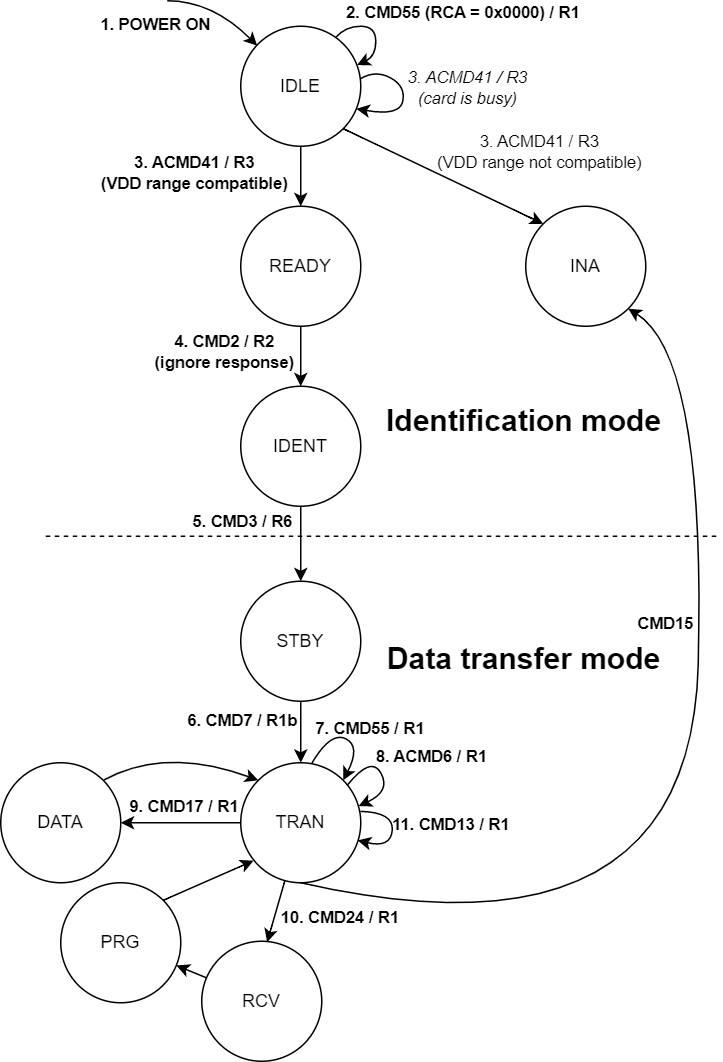

The diagram above was exported from draw.io. Its source (the exported page's mxGraphModel, read from the mxfile embedded in the PNG):
<mxGraphModel dx="743" dy="480" grid="1" gridSize="10" guides="1" tooltips="1" connect="1" arrows="1" fold="1" page="1" pageScale="1" pageWidth="827" pageHeight="1169" math="0" shadow="0">
  <root>
    <mxCell id="0" />
    <mxCell id="1" parent="0" />
    <mxCell id="ZjYZ1jOLjF3a_fjfkov7-1" value="IDLE" style="ellipse;whiteSpace=wrap;html=1;aspect=fixed;" parent="1" vertex="1">
      <mxGeometry x="360" y="80" width="80" height="80" as="geometry" />
    </mxCell>
    <mxCell id="ZjYZ1jOLjF3a_fjfkov7-2" value="" style="curved=1;endArrow=classic;html=1;rounded=0;" parent="1" edge="1">
      <mxGeometry width="50" height="50" relative="1" as="geometry">
        <mxPoint x="311" y="63" as="sourcePoint" />
        <mxPoint x="371" y="93" as="targetPoint" />
        <Array as="points">
          <mxPoint x="341" y="63" />
        </Array>
      </mxGeometry>
    </mxCell>
    <mxCell id="ZjYZ1jOLjF3a_fjfkov7-3" value="&lt;b&gt;1. POWER ON&lt;/b&gt;" style="edgeLabel;html=1;align=center;verticalAlign=middle;resizable=0;points=[];labelBackgroundColor=none;" parent="ZjYZ1jOLjF3a_fjfkov7-2" vertex="1" connectable="0">
      <mxGeometry x="0.0844" y="-4" relative="1" as="geometry">
        <mxPoint x="-42" y="6" as="offset" />
      </mxGeometry>
    </mxCell>
    <mxCell id="ZjYZ1jOLjF3a_fjfkov7-10" value="INA" style="ellipse;whiteSpace=wrap;html=1;aspect=fixed;" parent="1" vertex="1">
      <mxGeometry x="550" y="200" width="80" height="80" as="geometry" />
    </mxCell>
    <mxCell id="ZjYZ1jOLjF3a_fjfkov7-11" value="" style="curved=1;endArrow=classic;html=1;rounded=0;entryX=0;entryY=0;entryDx=0;entryDy=0;exitX=1;exitY=1;exitDx=0;exitDy=0;" parent="1" source="ZjYZ1jOLjF3a_fjfkov7-1" target="ZjYZ1jOLjF3a_fjfkov7-10" edge="1">
      <mxGeometry width="50" height="50" relative="1" as="geometry">
        <mxPoint x="396.8799999999999" y="183.76" as="sourcePoint" />
        <mxPoint x="292.0000000000001" y="240" as="targetPoint" />
        <Array as="points" />
      </mxGeometry>
    </mxCell>
    <mxCell id="ZjYZ1jOLjF3a_fjfkov7-12" value="3. ACMD41 / R3&lt;br&gt;(VDD range not compatible)" style="edgeLabel;html=1;align=center;verticalAlign=middle;resizable=0;points=[];labelBackgroundColor=none;" parent="ZjYZ1jOLjF3a_fjfkov7-11" vertex="1" connectable="0">
      <mxGeometry x="0.6641" relative="1" as="geometry">
        <mxPoint x="19" y="-38" as="offset" />
      </mxGeometry>
    </mxCell>
    <mxCell id="ZjYZ1jOLjF3a_fjfkov7-14" value="" style="curved=1;endArrow=classic;html=1;rounded=0;exitX=0.792;exitY=0.092;exitDx=0;exitDy=0;exitPerimeter=0;entryX=0.969;entryY=0.323;entryDx=0;entryDy=0;entryPerimeter=0;" parent="1" source="ZjYZ1jOLjF3a_fjfkov7-1" target="ZjYZ1jOLjF3a_fjfkov7-1" edge="1">
      <mxGeometry width="50" height="50" relative="1" as="geometry">
        <mxPoint x="423.48" y="86.15999999999997" as="sourcePoint" />
        <mxPoint x="439" y="110" as="targetPoint" />
        <Array as="points">
          <mxPoint x="430" y="80" />
          <mxPoint x="450" y="80" />
          <mxPoint x="450" y="100" />
        </Array>
      </mxGeometry>
    </mxCell>
    <mxCell id="ZjYZ1jOLjF3a_fjfkov7-16" value="&lt;b style=&quot;&quot;&gt;2. CMD55 (RCA = 0x0000) / R1&lt;/b&gt;" style="edgeLabel;html=1;align=center;verticalAlign=middle;resizable=0;points=[];labelBackgroundColor=none;" parent="ZjYZ1jOLjF3a_fjfkov7-14" vertex="1" connectable="0">
      <mxGeometry x="-0.0997" y="-1" relative="1" as="geometry">
        <mxPoint x="59" y="-10" as="offset" />
      </mxGeometry>
    </mxCell>
    <mxCell id="ZjYZ1jOLjF3a_fjfkov7-17" value="" style="curved=1;endArrow=classic;html=1;rounded=0;exitX=1;exitY=0.436;exitDx=0;exitDy=0;exitPerimeter=0;entryX=0.963;entryY=0.688;entryDx=0;entryDy=0;entryPerimeter=0;" parent="1" source="ZjYZ1jOLjF3a_fjfkov7-1" target="ZjYZ1jOLjF3a_fjfkov7-1" edge="1">
      <mxGeometry width="50" height="50" relative="1" as="geometry">
        <mxPoint x="439.3600000000001" y="116.36000000000001" as="sourcePoint" />
        <mxPoint x="440" y="136" as="targetPoint" />
        <Array as="points">
          <mxPoint x="450" y="109" />
          <mxPoint x="470" y="120" />
          <mxPoint x="466" y="140" />
        </Array>
      </mxGeometry>
    </mxCell>
    <mxCell id="ZjYZ1jOLjF3a_fjfkov7-18" value="&lt;i style=&quot;&quot;&gt;3. ACMD41 / R3&lt;br&gt;(card is busy)&lt;/i&gt;" style="edgeLabel;html=1;align=center;verticalAlign=middle;resizable=0;points=[];labelBackgroundColor=none;" parent="ZjYZ1jOLjF3a_fjfkov7-17" vertex="1" connectable="0">
      <mxGeometry x="-0.0997" y="-1" relative="1" as="geometry">
        <mxPoint x="42" y="-3" as="offset" />
      </mxGeometry>
    </mxCell>
    <mxCell id="ZjYZ1jOLjF3a_fjfkov7-19" value="READY" style="ellipse;whiteSpace=wrap;html=1;aspect=fixed;" parent="1" vertex="1">
      <mxGeometry x="360" y="200" width="80" height="80" as="geometry" />
    </mxCell>
    <mxCell id="ZjYZ1jOLjF3a_fjfkov7-20" value="" style="curved=1;endArrow=classic;html=1;rounded=0;exitX=0.5;exitY=1;exitDx=0;exitDy=0;entryX=0.5;entryY=0;entryDx=0;entryDy=0;" parent="1" source="ZjYZ1jOLjF3a_fjfkov7-1" target="ZjYZ1jOLjF3a_fjfkov7-19" edge="1">
      <mxGeometry width="50" height="50" relative="1" as="geometry">
        <mxPoint x="398.96000000000004" y="159.64" as="sourcePoint" />
        <mxPoint x="400" y="190" as="targetPoint" />
        <Array as="points" />
      </mxGeometry>
    </mxCell>
    <mxCell id="ZjYZ1jOLjF3a_fjfkov7-21" value="&lt;b style=&quot;&quot;&gt;3. ACMD41 / R3&lt;br&gt;(&lt;/b&gt;&lt;b&gt;VDD range compatible&lt;/b&gt;&lt;b style=&quot;&quot;&gt;)&lt;/b&gt;" style="edgeLabel;html=1;align=center;verticalAlign=middle;resizable=0;points=[];labelBackgroundColor=none;" parent="ZjYZ1jOLjF3a_fjfkov7-20" vertex="1" connectable="0">
      <mxGeometry x="-0.0997" y="-1" relative="1" as="geometry">
        <mxPoint x="-70" y="-1" as="offset" />
      </mxGeometry>
    </mxCell>
    <mxCell id="ZjYZ1jOLjF3a_fjfkov7-22" value="IDENT" style="ellipse;whiteSpace=wrap;html=1;aspect=fixed;" parent="1" vertex="1">
      <mxGeometry x="360" y="320" width="80" height="80" as="geometry" />
    </mxCell>
    <mxCell id="ZjYZ1jOLjF3a_fjfkov7-23" value="" style="curved=1;endArrow=classic;html=1;rounded=0;exitX=0.5;exitY=1;exitDx=0;exitDy=0;entryX=0.5;entryY=0;entryDx=0;entryDy=0;" parent="1" edge="1">
      <mxGeometry width="50" height="50" relative="1" as="geometry">
        <mxPoint x="400.0000000000001" y="280" as="sourcePoint" />
        <mxPoint x="400.0000000000001" y="320" as="targetPoint" />
        <Array as="points" />
      </mxGeometry>
    </mxCell>
    <mxCell id="ZjYZ1jOLjF3a_fjfkov7-24" value="&lt;b style=&quot;&quot;&gt;4. CMD2 / R2&lt;br&gt;(ignore response)&lt;br&gt;&lt;/b&gt;" style="edgeLabel;html=1;align=center;verticalAlign=middle;resizable=0;points=[];labelBackgroundColor=none;" parent="ZjYZ1jOLjF3a_fjfkov7-23" vertex="1" connectable="0">
      <mxGeometry x="-0.0997" y="-1" relative="1" as="geometry">
        <mxPoint x="-50" y="-2" as="offset" />
      </mxGeometry>
    </mxCell>
    <mxCell id="ZjYZ1jOLjF3a_fjfkov7-25" value="STBY" style="ellipse;whiteSpace=wrap;html=1;aspect=fixed;" parent="1" vertex="1">
      <mxGeometry x="360" y="450" width="80" height="80" as="geometry" />
    </mxCell>
    <mxCell id="ZjYZ1jOLjF3a_fjfkov7-28" value="" style="endArrow=none;dashed=1;html=1;rounded=0;" parent="1" edge="1">
      <mxGeometry width="50" height="50" relative="1" as="geometry">
        <mxPoint x="230" y="420" as="sourcePoint" />
        <mxPoint x="680" y="420" as="targetPoint" />
      </mxGeometry>
    </mxCell>
    <mxCell id="ZjYZ1jOLjF3a_fjfkov7-29" value="&lt;font style=&quot;font-size: 20px;&quot;&gt;&lt;b&gt;Identification mode&lt;/b&gt;&lt;/font&gt;" style="text;html=1;strokeColor=none;fillColor=none;align=center;verticalAlign=middle;whiteSpace=wrap;rounded=0;labelBackgroundColor=none;" parent="1" vertex="1">
      <mxGeometry x="454" y="327" width="190" height="30" as="geometry" />
    </mxCell>
    <mxCell id="ZjYZ1jOLjF3a_fjfkov7-31" value="&lt;font style=&quot;font-size: 20px;&quot;&gt;&lt;b&gt;Data transfer mode&lt;/b&gt;&lt;/font&gt;" style="text;html=1;strokeColor=none;fillColor=none;align=center;verticalAlign=middle;whiteSpace=wrap;rounded=0;labelBackgroundColor=none;" parent="1" vertex="1">
      <mxGeometry x="454" y="486" width="190" height="30" as="geometry" />
    </mxCell>
    <mxCell id="ZjYZ1jOLjF3a_fjfkov7-32" value="" style="curved=1;endArrow=classic;html=1;rounded=0;exitX=0.5;exitY=1;exitDx=0;exitDy=0;entryX=0.5;entryY=0;entryDx=0;entryDy=0;" parent="1" target="ZjYZ1jOLjF3a_fjfkov7-25" edge="1">
      <mxGeometry width="50" height="50" relative="1" as="geometry">
        <mxPoint x="400.0000000000001" y="400" as="sourcePoint" />
        <mxPoint x="400.0000000000001" y="440" as="targetPoint" />
        <Array as="points" />
      </mxGeometry>
    </mxCell>
    <mxCell id="ZjYZ1jOLjF3a_fjfkov7-33" value="&lt;b style=&quot;&quot;&gt;5. CMD3 / R6&lt;br&gt;&lt;/b&gt;" style="edgeLabel;html=1;align=center;verticalAlign=middle;resizable=0;points=[];labelBackgroundColor=none;" parent="ZjYZ1jOLjF3a_fjfkov7-32" vertex="1" connectable="0">
      <mxGeometry x="-0.0997" y="-1" relative="1" as="geometry">
        <mxPoint x="-38" y="-13" as="offset" />
      </mxGeometry>
    </mxCell>
    <mxCell id="ZjYZ1jOLjF3a_fjfkov7-38" value="TRAN" style="ellipse;whiteSpace=wrap;html=1;aspect=fixed;" parent="1" vertex="1">
      <mxGeometry x="360" y="571" width="80" height="80" as="geometry" />
    </mxCell>
    <mxCell id="ZjYZ1jOLjF3a_fjfkov7-39" value="" style="endArrow=classic;html=1;rounded=0;fontSize=20;entryX=0.5;entryY=0;entryDx=0;entryDy=0;exitX=0.5;exitY=1;exitDx=0;exitDy=0;" parent="1" source="ZjYZ1jOLjF3a_fjfkov7-25" target="ZjYZ1jOLjF3a_fjfkov7-38" edge="1">
      <mxGeometry width="50" height="50" relative="1" as="geometry">
        <mxPoint x="360" y="480" as="sourcePoint" />
        <mxPoint x="410" y="430" as="targetPoint" />
      </mxGeometry>
    </mxCell>
    <mxCell id="ZjYZ1jOLjF3a_fjfkov7-41" value="&lt;span style=&quot;font-size: 11px;&quot;&gt;&lt;b&gt;6. CMD7 / R1b&lt;/b&gt;&lt;/span&gt;" style="edgeLabel;html=1;align=center;verticalAlign=middle;resizable=0;points=[];fontSize=20;labelBackgroundColor=none;" parent="ZjYZ1jOLjF3a_fjfkov7-39" vertex="1" connectable="0">
      <mxGeometry x="0.5625" y="1" relative="1" as="geometry">
        <mxPoint x="-40" y="-24" as="offset" />
      </mxGeometry>
    </mxCell>
    <mxCell id="ZjYZ1jOLjF3a_fjfkov7-42" value="" style="curved=1;endArrow=classic;html=1;rounded=0;exitX=0.792;exitY=0.092;exitDx=0;exitDy=0;exitPerimeter=0;entryX=1;entryY=0;entryDx=0;entryDy=0;" parent="1" target="ZjYZ1jOLjF3a_fjfkov7-38" edge="1">
      <mxGeometry width="50" height="50" relative="1" as="geometry">
        <mxPoint x="407.3599999999999" y="571.36" as="sourcePoint" />
        <mxPoint x="426.68000000000006" y="588.12" as="targetPoint" />
        <Array as="points">
          <mxPoint x="420" y="550" />
          <mxPoint x="440" y="560" />
        </Array>
      </mxGeometry>
    </mxCell>
    <mxCell id="ZjYZ1jOLjF3a_fjfkov7-43" value="&lt;b style=&quot;&quot;&gt;7. CMD55 / R1&lt;/b&gt;" style="edgeLabel;html=1;align=center;verticalAlign=middle;resizable=0;points=[];labelBackgroundColor=none;" parent="ZjYZ1jOLjF3a_fjfkov7-42" vertex="1" connectable="0">
      <mxGeometry x="-0.0997" y="-1" relative="1" as="geometry">
        <mxPoint x="19" y="-7" as="offset" />
      </mxGeometry>
    </mxCell>
    <mxCell id="ZjYZ1jOLjF3a_fjfkov7-44" value="" style="curved=1;endArrow=classic;html=1;rounded=0;exitX=0;exitY=0.5;exitDx=0;exitDy=0;entryX=1;entryY=0.5;entryDx=0;entryDy=0;" parent="1" source="ZjYZ1jOLjF3a_fjfkov7-38" target="ZjYZ1jOLjF3a_fjfkov7-50" edge="1">
      <mxGeometry width="50" height="50" relative="1" as="geometry">
        <mxPoint x="403.3599999999999" y="668.3600000000001" as="sourcePoint" />
        <mxPoint x="417.52" y="686.8400000000001" as="targetPoint" />
      </mxGeometry>
    </mxCell>
    <mxCell id="ZjYZ1jOLjF3a_fjfkov7-53" value="&lt;b&gt;9. CMD17 / R1&lt;/b&gt;" style="edgeLabel;html=1;align=center;verticalAlign=middle;resizable=0;points=[];fontSize=11;labelBackgroundColor=none;" parent="ZjYZ1jOLjF3a_fjfkov7-44" vertex="1" connectable="0">
      <mxGeometry x="-0.3758" relative="1" as="geometry">
        <mxPoint x="-14" y="-11" as="offset" />
      </mxGeometry>
    </mxCell>
    <mxCell id="ZjYZ1jOLjF3a_fjfkov7-46" value="" style="curved=1;endArrow=classic;html=1;rounded=0;exitX=0.926;exitY=0.237;exitDx=0;exitDy=0;exitPerimeter=0;entryX=0.982;entryY=0.361;entryDx=0;entryDy=0;entryPerimeter=0;" parent="1" target="ZjYZ1jOLjF3a_fjfkov7-38" edge="1">
      <mxGeometry width="50" height="50" relative="1" as="geometry">
        <mxPoint x="431.08000000000004" y="585.96" as="sourcePoint" />
        <mxPoint x="440" y="600" as="targetPoint" />
        <Array as="points">
          <mxPoint x="447" y="566" />
          <mxPoint x="460" y="590" />
        </Array>
      </mxGeometry>
    </mxCell>
    <mxCell id="ZjYZ1jOLjF3a_fjfkov7-47" value="&lt;b style=&quot;&quot;&gt;8. ACMD6 / R1&lt;/b&gt;" style="edgeLabel;html=1;align=center;verticalAlign=middle;resizable=0;points=[];labelBackgroundColor=none;" parent="ZjYZ1jOLjF3a_fjfkov7-46" vertex="1" connectable="0">
      <mxGeometry x="-0.0997" y="-1" relative="1" as="geometry">
        <mxPoint x="36" y="-8" as="offset" />
      </mxGeometry>
    </mxCell>
    <mxCell id="ZjYZ1jOLjF3a_fjfkov7-50" value="DATA" style="ellipse;whiteSpace=wrap;html=1;aspect=fixed;" parent="1" vertex="1">
      <mxGeometry x="200" y="571" width="80" height="80" as="geometry" />
    </mxCell>
    <mxCell id="ZjYZ1jOLjF3a_fjfkov7-55" value="" style="curved=1;endArrow=classic;html=1;rounded=0;fontSize=11;exitX=1;exitY=0;exitDx=0;exitDy=0;entryX=0;entryY=0;entryDx=0;entryDy=0;" parent="1" source="ZjYZ1jOLjF3a_fjfkov7-50" target="ZjYZ1jOLjF3a_fjfkov7-38" edge="1">
      <mxGeometry width="50" height="50" relative="1" as="geometry">
        <mxPoint x="380" y="620" as="sourcePoint" />
        <mxPoint x="430" y="570" as="targetPoint" />
        <Array as="points">
          <mxPoint x="310" y="560" />
        </Array>
      </mxGeometry>
    </mxCell>
    <mxCell id="ZjYZ1jOLjF3a_fjfkov7-60" value="" style="rounded=0;orthogonalLoop=1;jettySize=auto;html=1;fontSize=11;" parent="1" source="ZjYZ1jOLjF3a_fjfkov7-56" target="ZjYZ1jOLjF3a_fjfkov7-59" edge="1">
      <mxGeometry relative="1" as="geometry" />
    </mxCell>
    <mxCell id="ZjYZ1jOLjF3a_fjfkov7-56" value="RCV" style="ellipse;whiteSpace=wrap;html=1;aspect=fixed;" parent="1" vertex="1">
      <mxGeometry x="334" y="690" width="80" height="80" as="geometry" />
    </mxCell>
    <mxCell id="ZjYZ1jOLjF3a_fjfkov7-57" value="" style="curved=1;endArrow=classic;html=1;rounded=0;exitX=0.367;exitY=0.985;exitDx=0;exitDy=0;entryX=0.545;entryY=0.008;entryDx=0;entryDy=0;entryPerimeter=0;exitPerimeter=0;" parent="1" source="ZjYZ1jOLjF3a_fjfkov7-38" target="ZjYZ1jOLjF3a_fjfkov7-56" edge="1">
      <mxGeometry width="50" height="50" relative="1" as="geometry">
        <mxPoint x="385.76" y="652.8400000000001" as="sourcePoint" />
        <mxPoint x="349.9999999999999" y="700" as="targetPoint" />
      </mxGeometry>
    </mxCell>
    <mxCell id="ZjYZ1jOLjF3a_fjfkov7-58" value="&lt;b&gt;10. CMD24 / R1&lt;/b&gt;" style="edgeLabel;html=1;align=center;verticalAlign=middle;resizable=0;points=[];fontSize=11;labelBackgroundColor=none;" parent="ZjYZ1jOLjF3a_fjfkov7-57" vertex="1" connectable="0">
      <mxGeometry x="-0.3758" relative="1" as="geometry">
        <mxPoint x="40" y="11" as="offset" />
      </mxGeometry>
    </mxCell>
    <mxCell id="ZjYZ1jOLjF3a_fjfkov7-59" value="PRG" style="ellipse;whiteSpace=wrap;html=1;aspect=fixed;" parent="1" vertex="1">
      <mxGeometry x="240" y="651" width="80" height="80" as="geometry" />
    </mxCell>
    <mxCell id="ZjYZ1jOLjF3a_fjfkov7-61" value="" style="curved=1;endArrow=classic;html=1;rounded=0;fontSize=11;exitX=1;exitY=0;exitDx=0;exitDy=0;entryX=0.107;entryY=0.816;entryDx=0;entryDy=0;entryPerimeter=0;" parent="1" source="ZjYZ1jOLjF3a_fjfkov7-59" target="ZjYZ1jOLjF3a_fjfkov7-38" edge="1">
      <mxGeometry width="50" height="50" relative="1" as="geometry">
        <mxPoint x="382.2400000000015" y="860" as="sourcePoint" />
        <mxPoint x="294" y="622.3600000000001" as="targetPoint" />
      </mxGeometry>
    </mxCell>
    <mxCell id="ZjYZ1jOLjF3a_fjfkov7-62" value="" style="curved=1;endArrow=classic;html=1;rounded=0;fontSize=11;entryX=1;entryY=1;entryDx=0;entryDy=0;exitX=0.5;exitY=1;exitDx=0;exitDy=0;" parent="1" source="ZjYZ1jOLjF3a_fjfkov7-38" target="ZjYZ1jOLjF3a_fjfkov7-10" edge="1">
      <mxGeometry width="50" height="50" relative="1" as="geometry">
        <mxPoint x="406" y="650" as="sourcePoint" />
        <mxPoint x="789.9999999999999" y="527" as="targetPoint" />
        <Array as="points">
          <mxPoint x="660" y="710" />
          <mxPoint x="670" y="300" />
        </Array>
      </mxGeometry>
    </mxCell>
    <mxCell id="ZjYZ1jOLjF3a_fjfkov7-63" value="&lt;b&gt;CMD15&lt;/b&gt;" style="edgeLabel;html=1;align=center;verticalAlign=middle;resizable=0;points=[];fontSize=11;" parent="ZjYZ1jOLjF3a_fjfkov7-62" vertex="1" connectable="0">
      <mxGeometry x="0.3497" relative="1" as="geometry">
        <mxPoint x="-23" y="-1" as="offset" />
      </mxGeometry>
    </mxCell>
    <mxCell id="Z62kFLgMn0JkQFBbgJXl-1" value="" style="curved=1;endArrow=classic;html=1;rounded=0;exitX=0.997;exitY=0.43;exitDx=0;exitDy=0;exitPerimeter=0;entryX=0.974;entryY=0.672;entryDx=0;entryDy=0;entryPerimeter=0;" parent="1" edge="1">
      <mxGeometry width="50" height="50" relative="1" as="geometry">
        <mxPoint x="439.7600000000001" y="603.4" as="sourcePoint" />
        <mxPoint x="437.91999999999996" y="622.7600000000001" as="targetPoint" />
        <Array as="points">
          <mxPoint x="462" y="604" />
          <mxPoint x="460" y="628" />
        </Array>
      </mxGeometry>
    </mxCell>
    <mxCell id="Z62kFLgMn0JkQFBbgJXl-2" value="&lt;b style=&quot;&quot;&gt;11. CMD13 / R1&lt;/b&gt;" style="edgeLabel;html=1;align=center;verticalAlign=middle;resizable=0;points=[];labelBackgroundColor=none;" parent="Z62kFLgMn0JkQFBbgJXl-1" vertex="1" connectable="0">
      <mxGeometry x="-0.0997" y="-1" relative="1" as="geometry">
        <mxPoint x="39" y="-2" as="offset" />
      </mxGeometry>
    </mxCell>
  </root>
</mxGraphModel>